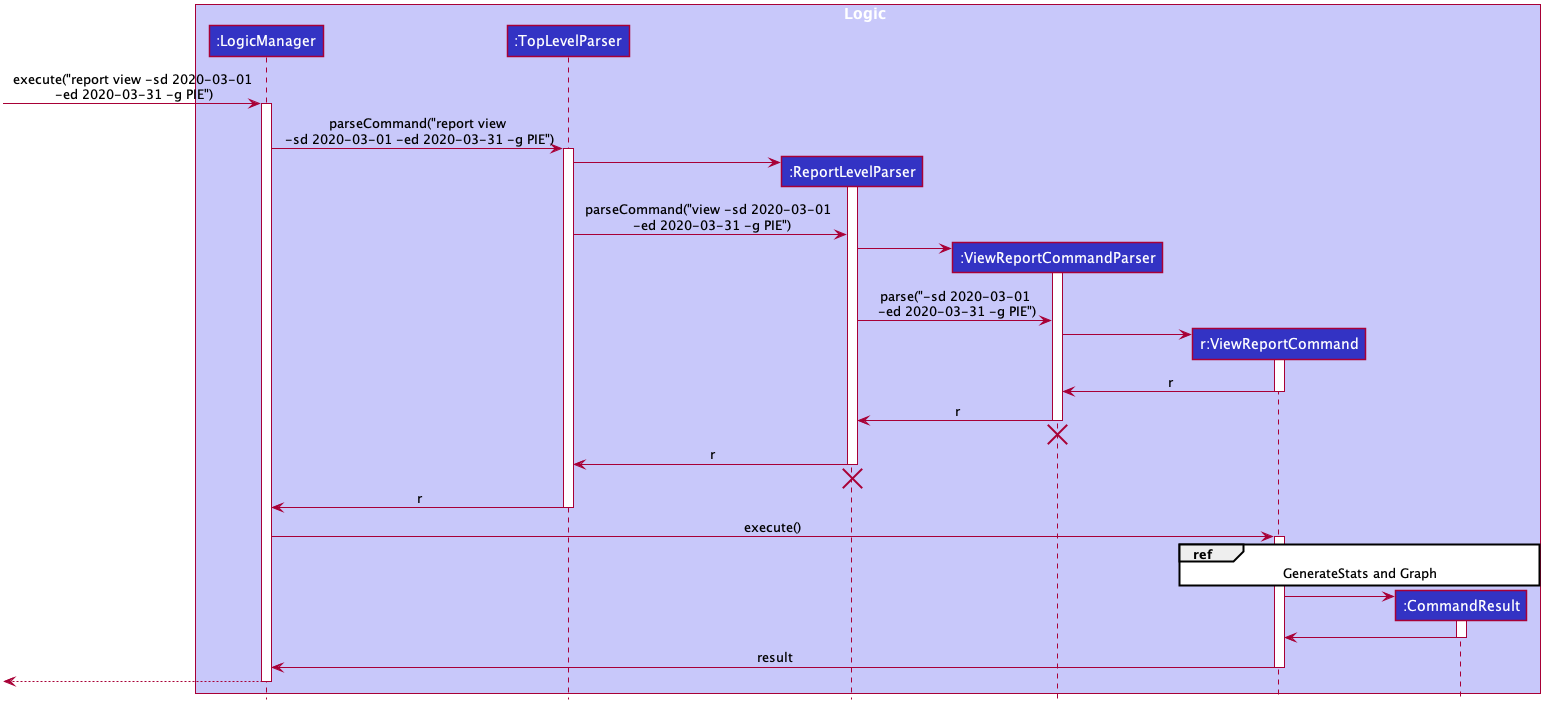

The diagram above was rendered by PlantUML. Its source (embedded in the PNG):
@startuml








skinparam BackgroundColor #FFFFFFF

skinparam Shadowing false

skinparam Class {
    FontColor #FFFFFF
    BorderThickness 1
    BorderColor #FFFFFF
    StereotypeFontColor #FFFFFF
    FontName Arial
}

skinparam Actor {
    BorderColor #000000
    Color #000000
    FontName Arial
}

skinparam Sequence {
    MessageAlign center
    BoxFontSize 15
    BoxPadding 0
    BoxFontColor #FFFFFF
    FontName Arial
}

skinparam Participant {
    FontColor #FFFFFFF
    Padding 20
}

skinparam MinClassWidth 50
skinparam ParticipantPadding 10
skinparam Shadowing false
skinparam DefaultTextAlignment center
skinparam packageStyle Rectangle

hide footbox
hide members
hide circle
box Logic #C8C8FA
participant ":LogicManager" as LogicManager #3333C4
participant ":TopLevelParser" as TopLevelParser #3333C4
participant ":ReportLevelParser" as ReportLevelParser #3333C4
participant ":ViewReportCommandParser" as ViewReportCommandParser #3333C4
participant "r:ViewReportCommand" as ViewReportCommand #3333C4
participant ":CommandResult" as CommandResult #3333C4
end box

[-> LogicManager : execute("report view -sd 2020-03-01\n -ed 2020-03-31 -g PIE")
activate LogicManager

LogicManager -> TopLevelParser : parseCommand("report view\n -sd 2020-03-01 -ed 2020-03-31 -g PIE")
activate TopLevelParser

create ReportLevelParser
TopLevelParser -> ReportLevelParser
activate ReportLevelParser
TopLevelParser -> ReportLevelParser : parseCommand("view -sd 2020-03-01 \n -ed 2020-03-31 -g PIE")

create ViewReportCommandParser
ReportLevelParser -> ViewReportCommandParser
activate ViewReportCommandParser
ReportLevelParser -> ViewReportCommandParser : parse("-sd 2020-03-01\n -ed 2020-03-31 -g PIE")

create ViewReportCommand
ViewReportCommandParser -> ViewReportCommand
activate ViewReportCommand
ViewReportCommand -> ViewReportCommandParser : r
deactivate ViewReportCommand

ViewReportCommandParser -> ReportLevelParser : r
deactivate ViewReportCommandParser
ViewReportCommandParser -[hidden]-> ReportLevelParser
destroy ViewReportCommandParser

ReportLevelParser -> TopLevelParser : r
deactivate ReportLevelParser
ReportLevelParser -[hidden]-> TopLevelParser
destroy ReportLevelParser

TopLevelParser -> LogicManager : r
deactivate TopLevelParser

LogicManager -> ViewReportCommand : execute()
activate ViewReportCommand
ref over ViewReportCommand, CommandResult : GenerateStats and Graph

create CommandResult
ViewReportCommand -> CommandResult
activate CommandResult

CommandResult -> ViewReportCommand
deactivate CommandResult

ViewReportCommand -> LogicManager : result
deactivate ViewReportCommand

[<-- LogicManager
deactivate LogicManager

@enduml